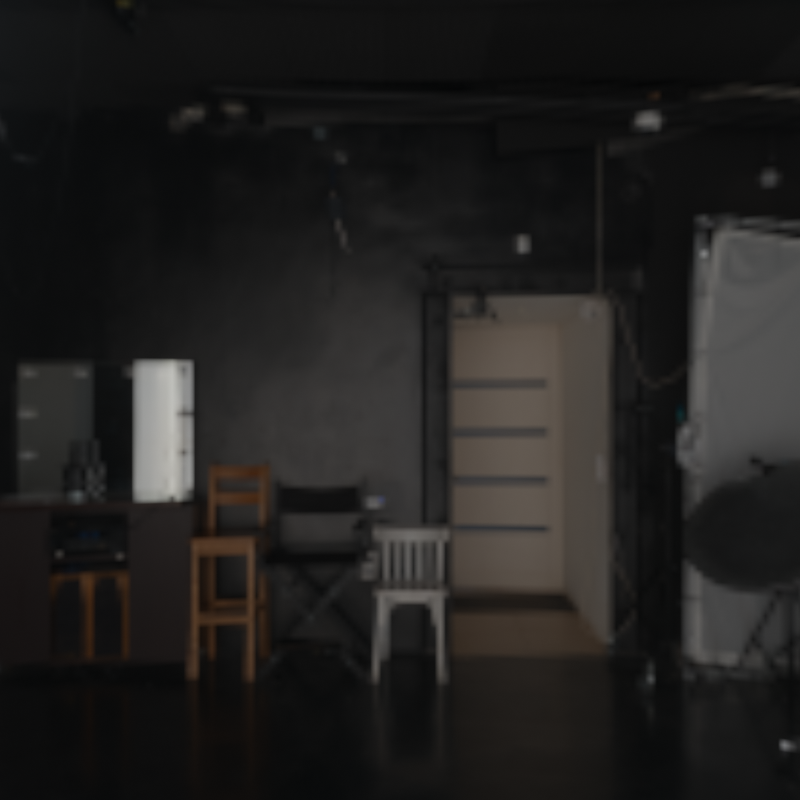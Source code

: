 # Source: eevee_renderer.blend  (saved by Blender 3.3.6; exported with 4.5.12 LTS)
import bpy
from mathutils import Matrix  # noqa: F401  (used for matrix-valued properties, if any)

bpy.ops.wm.read_factory_settings(use_empty=True)
scene = bpy.context.scene
scene.name = 'Scene'

# ---- collections
col_collection = bpy.data.collections.new('Collection'); scene.collection.children.link(col_collection)

# ---- images (referenced by path relative to the original .blend; pixels are not part of the script)
import os
ASSET_DIR = os.environ.get("B2B_ASSET_DIR", "")  # directory of the original .blend (textures are referenced by path, not embedded)
HERE = os.path.dirname(os.path.abspath(__file__))  # packed textures are extracted next to this script under _unpacked/

def load_image(name, relpath, width, height, colorspace="sRGB"):
    """Load a texture the original file referenced (path relative to the .blend, or extracted next to this script)."""
    p = next((c for c in (os.path.join(HERE, relpath), os.path.join(ASSET_DIR, relpath)) if relpath and os.path.exists(c)), "")
    if p:
        img = bpy.data.images.load(p, check_existing=True)
        img.name = name
    else:  # same state as the original file: an image datablock whose file is absent (Cycles renders it pink)
        img = bpy.data.images.new(name, width, height)
        img.source = "FILE"
        img.filepath = "//" + (relpath or name)
    img.colorspace_settings.name = colorspace
    return img
img_studio_small_09_1k_hdr = load_image('studio_small_09_1k.hdr', '_unpacked/studio_small_09_1k.39dca6bb.hdr', 1024, 512, 'Linear Rec.709')

# ---- world
world_world = bpy.data.worlds.new('World'); scene.world = world_world
world_world.use_nodes = True; world_world.node_tree.nodes.clear()
_N = world_world.node_tree.nodes; _L = world_world.node_tree.links
n0 = _N.new('ShaderNodeOutputWorld'); n0.name = 'World Output'; n0.location = (300, 300)
n1 = _N.new('ShaderNodeBackground'); n1.name = 'Background'; n1.location = (10, 300)
n2 = _N.new('ShaderNodeTexEnvironment'); n2.name = 'Environment Texture'; n2.location = (-280, 280)
n2.image = img_studio_small_09_1k_hdr
_L.new(n1.outputs[0], n0.inputs[0])
_L.new(n2.outputs[0], n1.inputs[0])
n0.is_active_output = True
world_world.color = (0.05088, 0.05088, 0.05088)
world_world.use_sun_shadow = False
world_world.sun_shadow_jitter_overblur = 0.0

# ---- cameras
cam_camera = bpy.data.cameras.new('Camera')
cam_camera.clip_start = 0.2
cam_camera.clip_end = 3.0
cam_camera.lens = 35.0
cam_camera.sensor_width = 32.0
cam_camera.ortho_scale = 7.314

# ---- lights
light_light = bpy.data.lights.new('Light', 'POINT')
light_light.transmission_factor = 0.0
light_light.energy = 1000.0
light_light.shadow_soft_size = 0.1
light_light.shadow_maximum_resolution = 0.006
light_light.use_absolute_resolution = True

# ---- objects
ob_empty = bpy.data.objects.new('Empty', None)
ob_camera = bpy.data.objects.new('Camera', cam_camera)
ob_light = bpy.data.objects.new('Light', light_light)

# ---- transforms, parenting, visibility, modifiers, constraints
ob_empty.location = (0.0, 0.0, 0.0)
ob_camera.parent = ob_empty
ob_camera.location = (0.0, 1.2, 0.0)
ob_camera.rotation_euler = (1.109, 0.0, 0.8149)
ob_camera.lock_rotations_4d = False
ob_camera.empty_display_type = 'ARROWS'
ob_camera.color = (0.0, 0.0, 0.0, 0.0)
ob_camera.display_type = 'WIRE'
ob_camera.lineart.crease_threshold = 0.0
_c = ob_camera.constraints.new('TRACK_TO'); _c.name = 'Track To'
_c.target = ob_empty
ob_light.location = (4.076, 1.005, 5.904)
ob_light.rotation_euler = (0.6503, 0.05522, 1.866)
ob_light.lock_rotations_4d = False
ob_light.empty_display_type = 'ARROWS'
ob_light.color = (0.0, 0.0, 0.0, 0.0)
ob_light.lineart.crease_threshold = 0.0

# ---- collection membership
col_collection.objects.link(ob_empty)
col_collection.objects.link(ob_camera)
col_collection.objects.link(ob_light)

# ---- scene / render settings (as saved in the file)
scene.camera = ob_camera
scene.frame_start = 1; scene.frame_end = 250; scene.frame_set(1)
scene.render.engine = 'BLENDER_EEVEE_NEXT'
scene.render.image_settings.compression = 0
scene.render.resolution_x = 1024
scene.render.resolution_y = 1024
scene.render.film_transparent = True
scene.cycles.samples = 1024
scene.cycles.sampling_pattern = 'TABULATED_SOBOL'
scene.cycles.use_light_tree = False
scene.cycles.caustics_reflective = False
scene.cycles.caustics_refractive = False
scene.cycles.max_bounces = 1
scene.cycles.film_transparent_glass = True
scene.cycles.use_fast_gi = True
scene.eevee.use_gtao = True
scene.eevee.bokeh_max_size = 0.0
scene.view_settings.look = 'Medium Contrast'
scene.view_settings.view_transform = 'Filmic'
bpy.context.view_layer.update()
